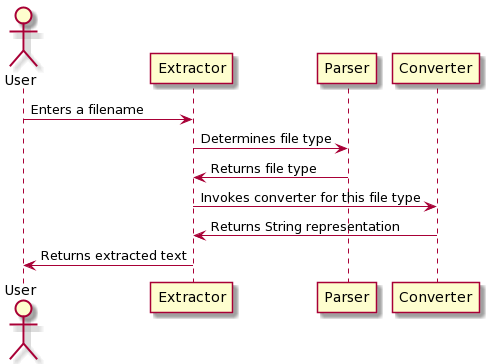

The diagram above was rendered by PlantUML. Its source (embedded in the PNG):
@startuml
actor User
User -> Extractor : Enters a filename
Extractor -> Parser: Determines file type
Parser -> Extractor : Returns file type
Extractor -> Converter : Invokes converter for this file type
Converter -> Extractor : Returns String representation
Extractor -> User : Returns extracted text
@enduml